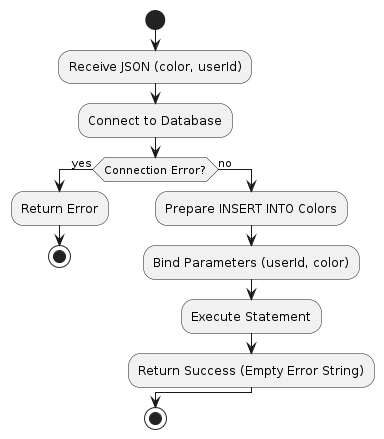

The diagram above was rendered by PlantUML. Its source (embedded in the PNG):
@startuml
start
:Receive JSON (color, userId);
:Connect to Database;

if (Connection Error?) then (yes)
  :Return Error;
  stop
else (no)
  :Prepare INSERT INTO Colors;
  :Bind Parameters (userId, color);
  :Execute Statement;
  :Return Success (Empty Error String);
endif

stop
@enduml